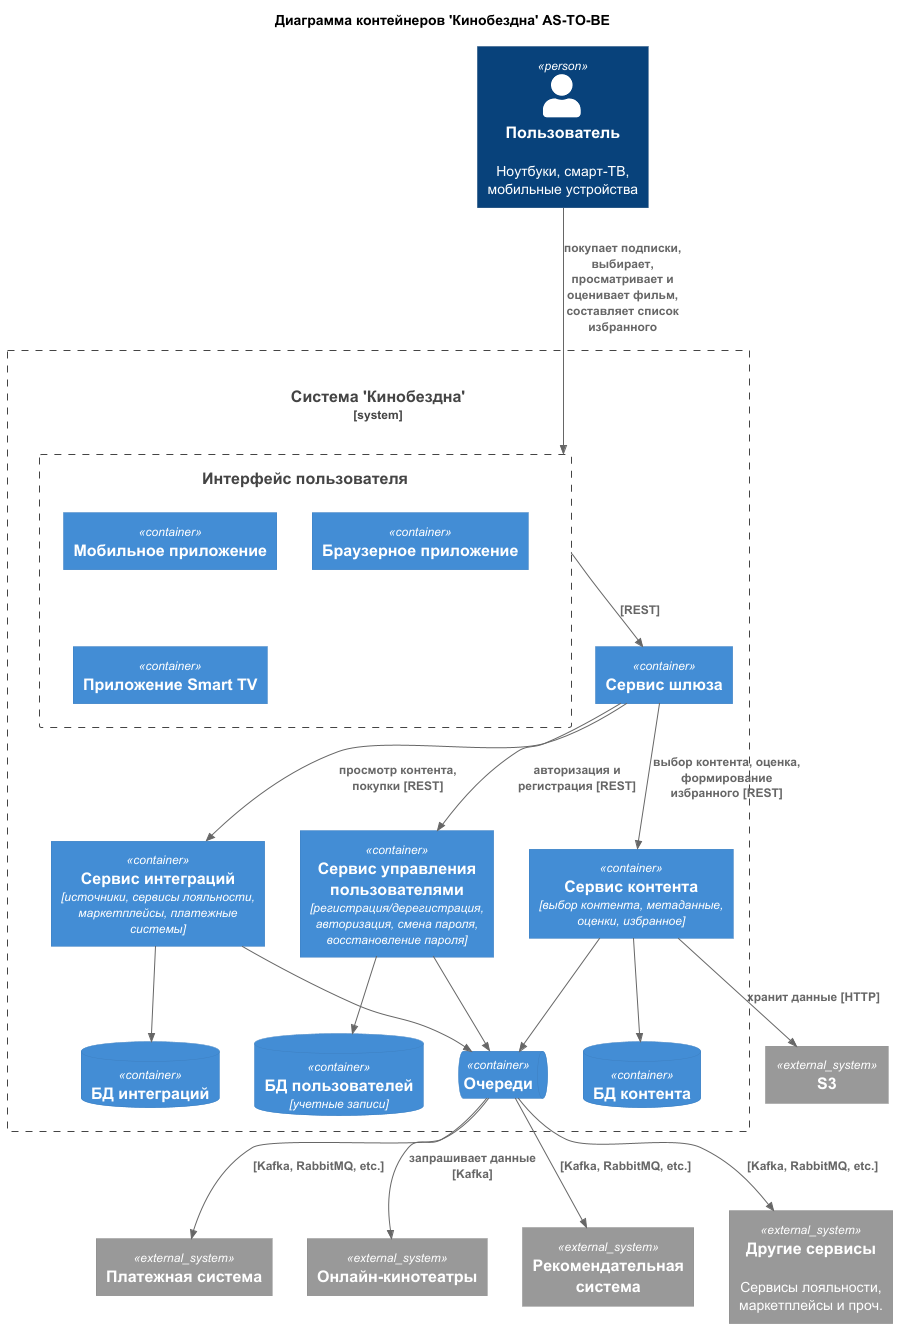

The diagram above was rendered by PlantUML. Its source (embedded in the PNG):
@startuml

!include ../templates/C4.puml
!include ../templates/C4_Context.puml
!include ../templates/C4_Container.puml
!include ../templates/C4_Component.puml

Title Диаграмма контейнеров 'Кинобездна' AS-TO-BE

System_Boundary(cinemaAbyss, "Система 'Кинобездна'") {
    Container(gateway, "Сервис шлюза", "")
    ContainerQueue(queues, "Очереди", "")

    Container(users, "Сервис управления пользователями", "регистрация/дерегистрация, авторизация, смена пароля, восстановление пароля")
    ContainerDb(usersDb, "БД пользователей", "учетные записи")

    Container(content, "Сервис контента", "выбор контента, метаданные, оценки, избранное")
    ContainerDb(contentDb, "БД контента", "")

    Container(integrations, "Сервис интеграций", "источники, сервисы лояльности, маркетплейсы, платежные системы")
    ContainerDb(integrationsDb, "БД интеграций", "")

    Boundary(ui, "Интерфейс пользователя") {
        Container(mobile, "Мобильное приложение")
        Container(browser, "Браузерное приложение")
        Container(smarttv, "Приложение Smart TV")
    }
}
Person(user, "Пользователь", "Ноутбуки, смарт-ТВ, мобильные устройства")

System_Ext(payments, "Платежная система")
System_Ext(cinemas, "Онлайн-кинотеатры")
System_Ext(recommendation, "Рекомендательная система")
System_Ext(S3, "S3")
System_Ext(other, "Другие сервисы", "Сервисы лояльности, маркетплейсы и проч.")

Rel(user, ui, "покупает подписки, выбирает, просматривает и оценивает фильм, составляет список избранного")

' API gateway
Rel(ui, gateway, "[REST]")
Rel(gateway, users, "авторизация и регистрация [REST]")
Rel(gateway, content, "выбор контента, оценка, формирование избранного [REST]")
Rel(gateway, integrations, "просмотр контента, покупки [REST]")

' Связи с внешними системами
Rel(queues, cinemas, "запрашивает данные [Kafka]")
Rel(queues, recommendation, "[Kafka, RabbitMQ, etc.]")
Rel(queues, other, "[Kafka, RabbitMQ, etc.]")
Rel(queues, payments, "[Kafka, RabbitMQ, etc.]")
Rel(content, S3, "хранит данные [HTTP]")

' Связи между сервисами
Rel(content, queues, "")
Rel(users, queues, "")
Rel(integrations, queues, "")

' Связи с БД
Rel(users, usersDb, "")
Rel(content, contentDb, "")
Rel(integrations, integrationsDb, "")

@enduml